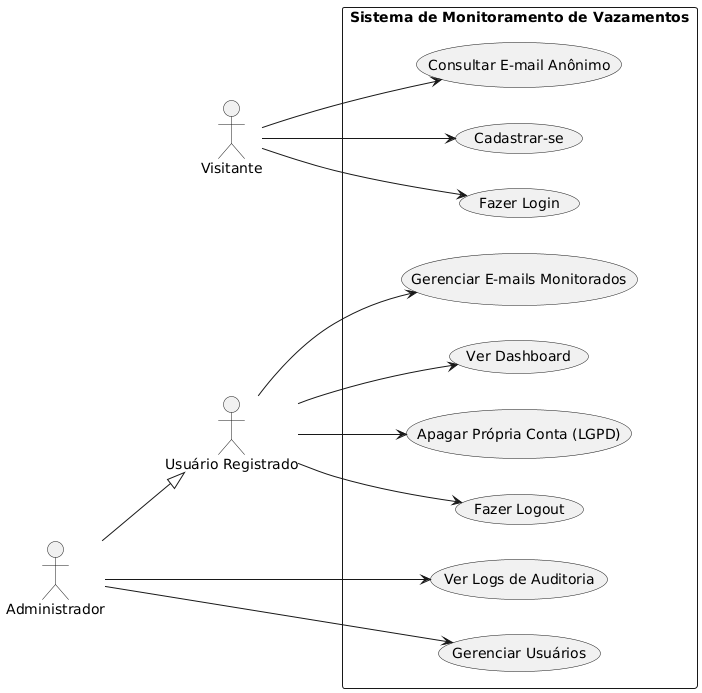

The diagram above was rendered by PlantUML. Its source (embedded in the PNG):
@startuml
' Define os atores
left to right direction
actor "Visitante" as visitor
actor "Usuário Registrado" as user
actor "Administrador" as admin

' Define a fronteira do sistema
rectangle "Sistema de Monitoramento de Vazamentos" {
  ' Casos de Uso do Visitante
  usecase "Consultar E-mail Anônimo" as UC1
  usecase "Cadastrar-se" as UC2
  usecase "Fazer Login" as UC3

  ' Casos de Uso do Usuário Registrado
  usecase "Gerenciar E-mails Monitorados" as UC4
  usecase "Ver Dashboard" as UC5
  usecase "Apagar Própria Conta (LGPD)" as UC6
  usecase "Fazer Logout" as UC7
  
  ' Casos de Uso do Administrador
  usecase "Ver Logs de Auditoria" as UC8
  usecase "Gerenciar Usuários" as UC9
}

' Associa os atores aos casos de uso
visitor --> UC1
visitor --> UC2
visitor --> UC3

user --> UC4
user --> UC5
user --> UC6
user --> UC7

admin --> UC8
admin --> UC9

' Define herança entre atores (Admin é um tipo de Usuário Registrado)
admin --|> user
@enduml